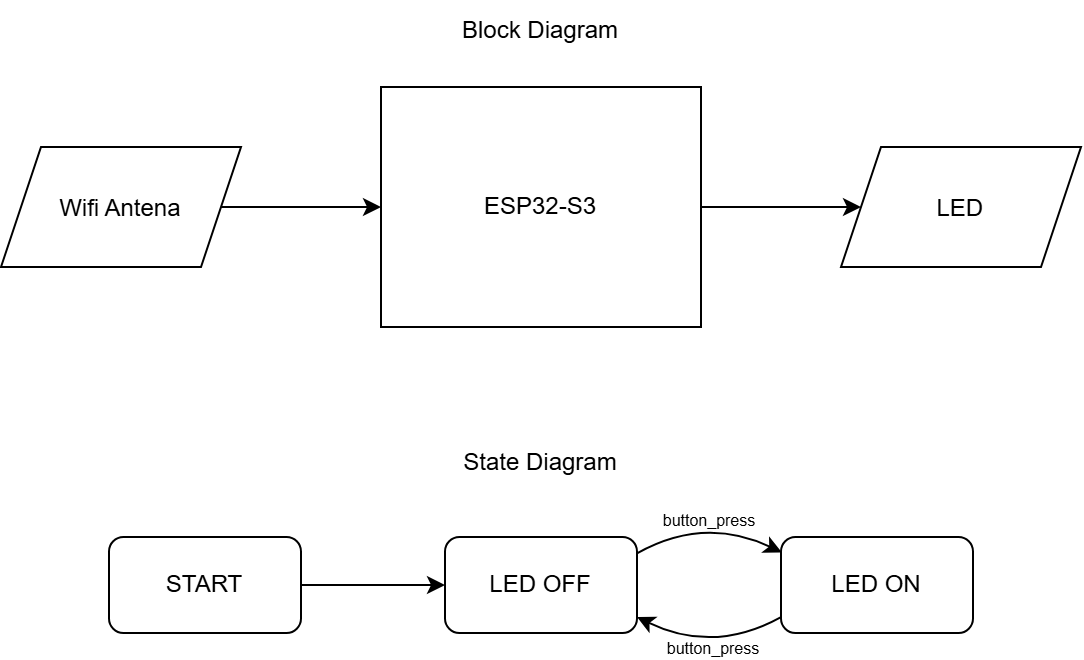

The diagram above was exported from draw.io. Its source (the exported page's mxGraphModel, read from the mxfile embedded in the PNG):
<mxGraphModel dx="1414" dy="743" grid="0" gridSize="10" guides="1" tooltips="1" connect="1" arrows="1" fold="1" page="1" pageScale="1" pageWidth="850" pageHeight="1100" background="light-dark(#ffffff, #121212)" math="0" shadow="0">
  <root>
    <mxCell id="0" />
    <mxCell id="1" parent="0" />
    <mxCell id="MWjilXtzguYvZ2LtF4Dh-8" edge="1" parent="1" source="cUIqxzdC_3gfySrqS-j2-1" style="edgeStyle=orthogonalEdgeStyle;rounded=0;orthogonalLoop=1;jettySize=auto;html=1;" target="MWjilXtzguYvZ2LtF4Dh-7" value="">
      <mxGeometry relative="1" as="geometry" />
    </mxCell>
    <mxCell id="cUIqxzdC_3gfySrqS-j2-1" parent="1" style="rounded=0;whiteSpace=wrap;html=1;fontFamily=Helvetica;" value="ESP32-S3" vertex="1">
      <mxGeometry height="120" width="160" x="345" y="87" as="geometry" />
    </mxCell>
    <mxCell id="MWjilXtzguYvZ2LtF4Dh-6" edge="1" parent="1" source="MWjilXtzguYvZ2LtF4Dh-5" style="edgeStyle=orthogonalEdgeStyle;rounded=0;orthogonalLoop=1;jettySize=auto;html=1;entryX=0;entryY=0.5;entryDx=0;entryDy=0;" target="cUIqxzdC_3gfySrqS-j2-1">
      <mxGeometry relative="1" as="geometry" />
    </mxCell>
    <mxCell id="MWjilXtzguYvZ2LtF4Dh-5" parent="1" style="shape=parallelogram;perimeter=parallelogramPerimeter;whiteSpace=wrap;html=1;shapeInside=1;fixedSize=1;rounded=0;" value="Wifi Antena" vertex="1">
      <mxGeometry height="60" width="120" x="155" y="117" as="geometry" />
    </mxCell>
    <mxCell id="MWjilXtzguYvZ2LtF4Dh-7" parent="1" style="shape=parallelogram;perimeter=parallelogramPerimeter;whiteSpace=wrap;html=1;shapeInside=1;fixedSize=1;rounded=0;" value="LED&lt;div&gt;&lt;br/&gt;&lt;/div&gt;" vertex="1">
      <mxGeometry height="60" width="120" x="575" y="117" as="geometry" />
    </mxCell>
    <mxCell id="O3l6btIFQVsHY09eCaVT-42" edge="1" parent="1" source="O3l6btIFQVsHY09eCaVT-34" style="edgeStyle=orthogonalEdgeStyle;curved=1;rounded=0;orthogonalLoop=1;jettySize=auto;html=1;exitX=1;exitY=0.5;exitDx=0;exitDy=0;entryX=0;entryY=0.5;entryDx=0;entryDy=0;" target="O3l6btIFQVsHY09eCaVT-36">
      <mxGeometry relative="1" as="geometry" />
    </mxCell>
    <mxCell id="O3l6btIFQVsHY09eCaVT-34" parent="1" style="rounded=1;whiteSpace=wrap;html=1;" value="START" vertex="1">
      <mxGeometry height="48" width="96" x="209" y="312" as="geometry" />
    </mxCell>
    <mxCell id="O3l6btIFQVsHY09eCaVT-35" parent="1" style="rounded=1;whiteSpace=wrap;html=1;" value="LED ON" vertex="1">
      <mxGeometry height="48" width="96" x="545" y="312" as="geometry" />
    </mxCell>
    <mxCell id="O3l6btIFQVsHY09eCaVT-36" parent="1" style="rounded=1;whiteSpace=wrap;html=1;" value="LED OFF" vertex="1">
      <mxGeometry height="48" width="96" x="377" y="312" as="geometry" />
    </mxCell>
    <mxCell id="O3l6btIFQVsHY09eCaVT-40" parent="1" style="text;html=1;whiteSpace=wrap;strokeColor=none;fillColor=none;align=center;verticalAlign=middle;rounded=0;" value="Block Diagram" vertex="1">
      <mxGeometry height="30" width="100" x="375" y="44" as="geometry" />
    </mxCell>
    <mxCell id="O3l6btIFQVsHY09eCaVT-41" parent="1" style="text;html=1;whiteSpace=wrap;strokeColor=none;fillColor=none;align=center;verticalAlign=middle;rounded=0;" value="State Diagram" vertex="1">
      <mxGeometry height="30" width="100" x="375" y="260" as="geometry" />
    </mxCell>
    <mxCell id="O3l6btIFQVsHY09eCaVT-50" edge="1" parent="1" source="O3l6btIFQVsHY09eCaVT-36" style="endArrow=classic;html=1;rounded=0;curved=1;entryX=0.004;entryY=0.16;entryDx=0;entryDy=0;entryPerimeter=0;exitX=1;exitY=0.171;exitDx=0;exitDy=0;exitPerimeter=0;" target="O3l6btIFQVsHY09eCaVT-35" value="">
      <mxGeometry height="50" relative="1" width="50" as="geometry">
        <Array as="points">
          <mxPoint x="506.6" y="301.41" />
        </Array>
        <mxPoint x="455" y="355" as="sourcePoint" />
        <mxPoint x="505" y="305" as="targetPoint" />
      </mxGeometry>
    </mxCell>
    <mxCell id="O3l6btIFQVsHY09eCaVT-53" connectable="0" parent="O3l6btIFQVsHY09eCaVT-50" style="edgeLabel;html=1;align=center;verticalAlign=middle;resizable=0;points=[];labelBackgroundColor=none;" value="&lt;font style=&quot;font-size: 8px;&quot;&gt;button_press&lt;/font&gt;" vertex="1">
      <mxGeometry relative="1" x="0.1258" y="-6" as="geometry">
        <mxPoint x="-2" y="-8" as="offset" />
      </mxGeometry>
    </mxCell>
    <mxCell id="O3l6btIFQVsHY09eCaVT-54" connectable="0" parent="O3l6btIFQVsHY09eCaVT-50" style="edgeLabel;html=1;align=center;verticalAlign=middle;resizable=0;points=[];labelBackgroundColor=none;" value="&lt;span style=&quot;font-size: 8px;&quot;&gt;button_press&lt;/span&gt;" vertex="1">
      <mxGeometry relative="1" x="0.1258" y="-6" as="geometry">
        <mxPoint y="56" as="offset" />
      </mxGeometry>
    </mxCell>
    <mxCell id="O3l6btIFQVsHY09eCaVT-51" edge="1" parent="1" style="endArrow=classic;html=1;rounded=0;curved=1;entryX=0.004;entryY=0.16;entryDx=0;entryDy=0;entryPerimeter=0;exitX=1;exitY=0.171;exitDx=0;exitDy=0;exitPerimeter=0;" value="">
      <mxGeometry height="50" relative="1" width="50" as="geometry">
        <Array as="points">
          <mxPoint x="511.4" y="370.59000000000003" />
        </Array>
        <mxPoint x="545" y="352.0000000000001" as="sourcePoint" />
        <mxPoint x="473" y="352.0000000000001" as="targetPoint" />
      </mxGeometry>
    </mxCell>
  </root>
</mxGraphModel>